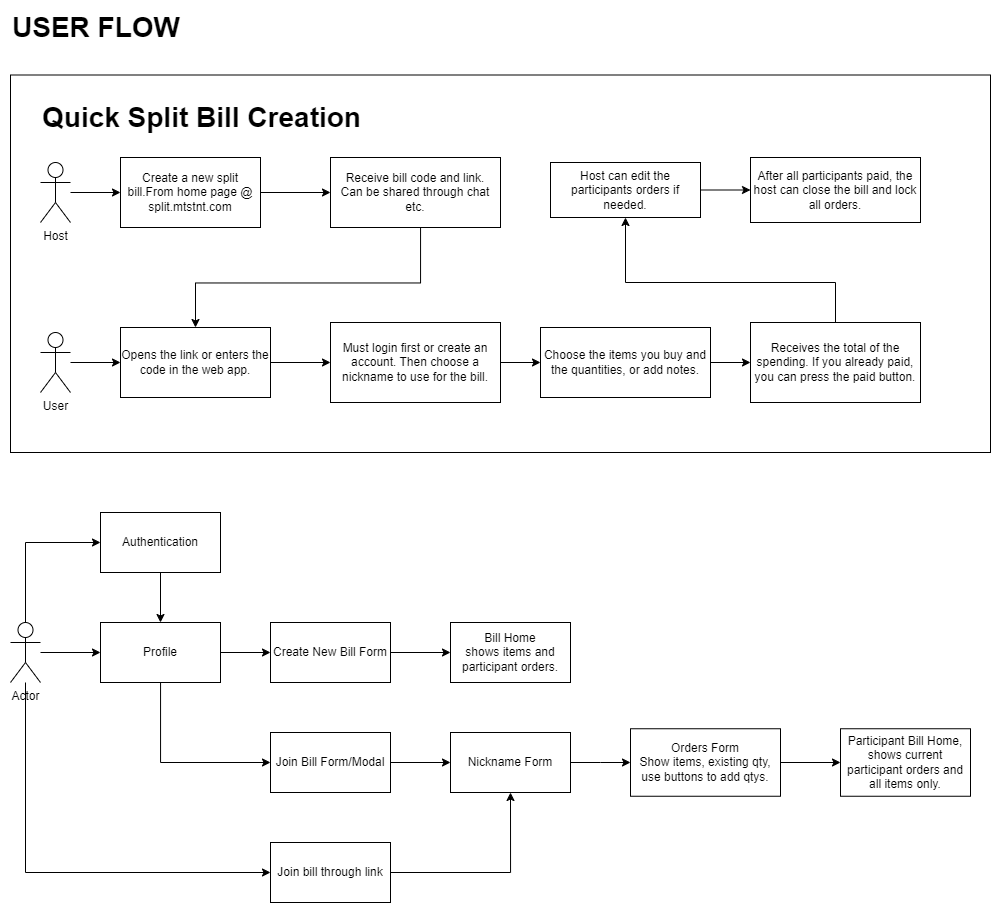

The diagram above was exported from draw.io. Its source (the exported page's mxGraphModel, read from the mxfile embedded in the PNG):
<mxGraphModel dx="1235" dy="614" grid="1" gridSize="10" guides="1" tooltips="1" connect="1" arrows="1" fold="1" page="1" pageScale="1" pageWidth="850" pageHeight="1100" math="0" shadow="0">
  <root>
    <mxCell id="0" />
    <mxCell id="1" parent="0" />
    <mxCell id="897b02Qjri4YMdaliz8o-27" value="&lt;b&gt;&lt;font style=&quot;font-size: 28px;&quot;&gt;USER FLOW&lt;/font&gt;&lt;/b&gt;" style="text;html=1;strokeColor=none;fillColor=none;align=left;verticalAlign=middle;whiteSpace=wrap;rounded=0;" vertex="1" parent="1">
      <mxGeometry x="20" y="60" width="480" height="30" as="geometry" />
    </mxCell>
    <mxCell id="897b02Qjri4YMdaliz8o-30" value="" style="group" vertex="1" connectable="0" parent="1">
      <mxGeometry x="20" y="122.5" width="980" height="377.5" as="geometry" />
    </mxCell>
    <mxCell id="897b02Qjri4YMdaliz8o-28" value="" style="rounded=0;whiteSpace=wrap;html=1;fillColor=default;" vertex="1" parent="897b02Qjri4YMdaliz8o-30">
      <mxGeometry width="980" height="377.5" as="geometry" />
    </mxCell>
    <mxCell id="897b02Qjri4YMdaliz8o-1" value="Create a new split bill.From home page @ split.mtstnt.com" style="rounded=0;whiteSpace=wrap;html=1;" vertex="1" parent="897b02Qjri4YMdaliz8o-30">
      <mxGeometry x="110" y="82.5" width="140" height="70" as="geometry" />
    </mxCell>
    <mxCell id="897b02Qjri4YMdaliz8o-3" value="" style="edgeStyle=orthogonalEdgeStyle;rounded=0;orthogonalLoop=1;jettySize=auto;html=1;" edge="1" parent="897b02Qjri4YMdaliz8o-30" source="897b02Qjri4YMdaliz8o-2" target="897b02Qjri4YMdaliz8o-1">
      <mxGeometry relative="1" as="geometry" />
    </mxCell>
    <mxCell id="897b02Qjri4YMdaliz8o-2" value="Host" style="shape=umlActor;verticalLabelPosition=bottom;verticalAlign=top;html=1;outlineConnect=0;" vertex="1" parent="897b02Qjri4YMdaliz8o-30">
      <mxGeometry x="30" y="87.5" width="30" height="60" as="geometry" />
    </mxCell>
    <mxCell id="897b02Qjri4YMdaliz8o-4" value="Receive bill code and link. &lt;br&gt;Can be shared through chat etc." style="rounded=0;whiteSpace=wrap;html=1;" vertex="1" parent="897b02Qjri4YMdaliz8o-30">
      <mxGeometry x="320" y="82.5" width="170" height="70" as="geometry" />
    </mxCell>
    <mxCell id="897b02Qjri4YMdaliz8o-5" value="" style="edgeStyle=orthogonalEdgeStyle;rounded=0;orthogonalLoop=1;jettySize=auto;html=1;" edge="1" parent="897b02Qjri4YMdaliz8o-30" source="897b02Qjri4YMdaliz8o-1" target="897b02Qjri4YMdaliz8o-4">
      <mxGeometry relative="1" as="geometry" />
    </mxCell>
    <mxCell id="897b02Qjri4YMdaliz8o-6" value="User" style="shape=umlActor;verticalLabelPosition=bottom;verticalAlign=top;html=1;outlineConnect=0;" vertex="1" parent="897b02Qjri4YMdaliz8o-30">
      <mxGeometry x="30" y="257.5" width="30" height="60" as="geometry" />
    </mxCell>
    <mxCell id="897b02Qjri4YMdaliz8o-13" value="Opens the link or enters the code in the web app." style="rounded=0;whiteSpace=wrap;html=1;" vertex="1" parent="897b02Qjri4YMdaliz8o-30">
      <mxGeometry x="110" y="252.5" width="150" height="70" as="geometry" />
    </mxCell>
    <mxCell id="897b02Qjri4YMdaliz8o-14" value="" style="edgeStyle=orthogonalEdgeStyle;rounded=0;orthogonalLoop=1;jettySize=auto;html=1;entryX=0.5;entryY=0;entryDx=0;entryDy=0;" edge="1" parent="897b02Qjri4YMdaliz8o-30" source="897b02Qjri4YMdaliz8o-4" target="897b02Qjri4YMdaliz8o-13">
      <mxGeometry relative="1" as="geometry">
        <Array as="points">
          <mxPoint x="410" y="208" />
          <mxPoint x="185" y="208" />
        </Array>
      </mxGeometry>
    </mxCell>
    <mxCell id="897b02Qjri4YMdaliz8o-10" value="" style="edgeStyle=orthogonalEdgeStyle;rounded=0;orthogonalLoop=1;jettySize=auto;html=1;entryX=0;entryY=0.5;entryDx=0;entryDy=0;" edge="1" parent="897b02Qjri4YMdaliz8o-30" source="897b02Qjri4YMdaliz8o-6" target="897b02Qjri4YMdaliz8o-13">
      <mxGeometry relative="1" as="geometry">
        <mxPoint x="100" y="285" as="targetPoint" />
      </mxGeometry>
    </mxCell>
    <mxCell id="897b02Qjri4YMdaliz8o-16" value="Must login first or create an account. Then choose a nickname to use for the bill." style="rounded=0;whiteSpace=wrap;html=1;" vertex="1" parent="897b02Qjri4YMdaliz8o-30">
      <mxGeometry x="320" y="247.5" width="170" height="80" as="geometry" />
    </mxCell>
    <mxCell id="897b02Qjri4YMdaliz8o-17" value="" style="edgeStyle=orthogonalEdgeStyle;rounded=0;orthogonalLoop=1;jettySize=auto;html=1;" edge="1" parent="897b02Qjri4YMdaliz8o-30" source="897b02Qjri4YMdaliz8o-13" target="897b02Qjri4YMdaliz8o-16">
      <mxGeometry relative="1" as="geometry" />
    </mxCell>
    <mxCell id="897b02Qjri4YMdaliz8o-18" value="Choose the items you buy and the quantities, or add notes." style="rounded=0;whiteSpace=wrap;html=1;" vertex="1" parent="897b02Qjri4YMdaliz8o-30">
      <mxGeometry x="530" y="252.5" width="170" height="70" as="geometry" />
    </mxCell>
    <mxCell id="897b02Qjri4YMdaliz8o-19" value="" style="edgeStyle=orthogonalEdgeStyle;rounded=0;orthogonalLoop=1;jettySize=auto;html=1;" edge="1" parent="897b02Qjri4YMdaliz8o-30" source="897b02Qjri4YMdaliz8o-16" target="897b02Qjri4YMdaliz8o-18">
      <mxGeometry relative="1" as="geometry" />
    </mxCell>
    <mxCell id="897b02Qjri4YMdaliz8o-20" value="Receives the total of the spending. If you already paid, you can press the paid button." style="rounded=0;whiteSpace=wrap;html=1;" vertex="1" parent="897b02Qjri4YMdaliz8o-30">
      <mxGeometry x="740" y="247.5" width="170" height="80" as="geometry" />
    </mxCell>
    <mxCell id="897b02Qjri4YMdaliz8o-21" value="" style="edgeStyle=orthogonalEdgeStyle;rounded=0;orthogonalLoop=1;jettySize=auto;html=1;" edge="1" parent="897b02Qjri4YMdaliz8o-30" source="897b02Qjri4YMdaliz8o-18" target="897b02Qjri4YMdaliz8o-20">
      <mxGeometry relative="1" as="geometry" />
    </mxCell>
    <mxCell id="897b02Qjri4YMdaliz8o-23" value="Host can edit the participants orders if needed." style="rounded=0;whiteSpace=wrap;html=1;" vertex="1" parent="897b02Qjri4YMdaliz8o-30">
      <mxGeometry x="540" y="87.5" width="150" height="55" as="geometry" />
    </mxCell>
    <mxCell id="897b02Qjri4YMdaliz8o-22" style="edgeStyle=orthogonalEdgeStyle;rounded=0;orthogonalLoop=1;jettySize=auto;html=1;" edge="1" parent="897b02Qjri4YMdaliz8o-30" source="897b02Qjri4YMdaliz8o-20" target="897b02Qjri4YMdaliz8o-23">
      <mxGeometry relative="1" as="geometry">
        <mxPoint x="620" y="147.5" as="targetPoint" />
        <Array as="points">
          <mxPoint x="825" y="207.5" />
          <mxPoint x="615" y="207.5" />
        </Array>
      </mxGeometry>
    </mxCell>
    <mxCell id="897b02Qjri4YMdaliz8o-25" value="After all participants paid, the host can close the bill and lock all orders." style="rounded=0;whiteSpace=wrap;html=1;" vertex="1" parent="897b02Qjri4YMdaliz8o-30">
      <mxGeometry x="740" y="82.5" width="170" height="65" as="geometry" />
    </mxCell>
    <mxCell id="897b02Qjri4YMdaliz8o-26" value="" style="edgeStyle=orthogonalEdgeStyle;rounded=0;orthogonalLoop=1;jettySize=auto;html=1;entryX=0;entryY=0.5;entryDx=0;entryDy=0;" edge="1" parent="897b02Qjri4YMdaliz8o-30" source="897b02Qjri4YMdaliz8o-23" target="897b02Qjri4YMdaliz8o-25">
      <mxGeometry relative="1" as="geometry">
        <mxPoint x="740" y="115" as="targetPoint" />
      </mxGeometry>
    </mxCell>
    <mxCell id="897b02Qjri4YMdaliz8o-29" value="&lt;span style=&quot;font-size: 28px;&quot;&gt;&lt;b&gt;Quick Split Bill Creation&lt;/b&gt;&lt;/span&gt;" style="text;html=1;strokeColor=none;fillColor=none;align=left;verticalAlign=middle;whiteSpace=wrap;rounded=0;" vertex="1" parent="897b02Qjri4YMdaliz8o-30">
      <mxGeometry x="30" y="27.5" width="480" height="30" as="geometry" />
    </mxCell>
    <mxCell id="897b02Qjri4YMdaliz8o-59" value="" style="edgeStyle=orthogonalEdgeStyle;rounded=0;orthogonalLoop=1;jettySize=auto;html=1;" edge="1" parent="1" source="897b02Qjri4YMdaliz8o-54" target="897b02Qjri4YMdaliz8o-58">
      <mxGeometry relative="1" as="geometry" />
    </mxCell>
    <mxCell id="897b02Qjri4YMdaliz8o-69" value="" style="edgeStyle=orthogonalEdgeStyle;rounded=0;orthogonalLoop=1;jettySize=auto;html=1;" edge="1" parent="1" source="897b02Qjri4YMdaliz8o-54" target="897b02Qjri4YMdaliz8o-68">
      <mxGeometry relative="1" as="geometry">
        <Array as="points">
          <mxPoint x="170" y="810" />
        </Array>
      </mxGeometry>
    </mxCell>
    <mxCell id="897b02Qjri4YMdaliz8o-54" value="Profile" style="rounded=0;whiteSpace=wrap;html=1;" vertex="1" parent="1">
      <mxGeometry x="110" y="670" width="120" height="60" as="geometry" />
    </mxCell>
    <mxCell id="897b02Qjri4YMdaliz8o-57" value="" style="edgeStyle=orthogonalEdgeStyle;rounded=0;orthogonalLoop=1;jettySize=auto;html=1;" edge="1" parent="1" source="897b02Qjri4YMdaliz8o-55" target="897b02Qjri4YMdaliz8o-54">
      <mxGeometry relative="1" as="geometry" />
    </mxCell>
    <mxCell id="897b02Qjri4YMdaliz8o-55" value="Authentication" style="rounded=0;whiteSpace=wrap;html=1;" vertex="1" parent="1">
      <mxGeometry x="110" y="560" width="120" height="60" as="geometry" />
    </mxCell>
    <mxCell id="897b02Qjri4YMdaliz8o-65" value="" style="edgeStyle=orthogonalEdgeStyle;rounded=0;orthogonalLoop=1;jettySize=auto;html=1;" edge="1" parent="1" source="897b02Qjri4YMdaliz8o-58" target="897b02Qjri4YMdaliz8o-64">
      <mxGeometry relative="1" as="geometry" />
    </mxCell>
    <mxCell id="897b02Qjri4YMdaliz8o-58" value="Create New Bill Form" style="rounded=0;whiteSpace=wrap;html=1;" vertex="1" parent="1">
      <mxGeometry x="280" y="670" width="120" height="60" as="geometry" />
    </mxCell>
    <mxCell id="897b02Qjri4YMdaliz8o-64" value="Bill Home&lt;br&gt;shows items and participant orders." style="rounded=0;whiteSpace=wrap;html=1;" vertex="1" parent="1">
      <mxGeometry x="460" y="670" width="120" height="60" as="geometry" />
    </mxCell>
    <mxCell id="897b02Qjri4YMdaliz8o-71" value="" style="edgeStyle=orthogonalEdgeStyle;rounded=0;orthogonalLoop=1;jettySize=auto;html=1;" edge="1" parent="1" source="897b02Qjri4YMdaliz8o-68" target="897b02Qjri4YMdaliz8o-70">
      <mxGeometry relative="1" as="geometry" />
    </mxCell>
    <mxCell id="897b02Qjri4YMdaliz8o-68" value="Join Bill Form/Modal" style="rounded=0;whiteSpace=wrap;html=1;" vertex="1" parent="1">
      <mxGeometry x="280" y="780" width="120" height="60" as="geometry" />
    </mxCell>
    <mxCell id="897b02Qjri4YMdaliz8o-77" value="" style="edgeStyle=orthogonalEdgeStyle;rounded=0;orthogonalLoop=1;jettySize=auto;html=1;" edge="1" parent="1" source="897b02Qjri4YMdaliz8o-70" target="897b02Qjri4YMdaliz8o-76">
      <mxGeometry relative="1" as="geometry" />
    </mxCell>
    <mxCell id="897b02Qjri4YMdaliz8o-70" value="Nickname Form" style="rounded=0;whiteSpace=wrap;html=1;" vertex="1" parent="1">
      <mxGeometry x="460" y="780" width="120" height="60" as="geometry" />
    </mxCell>
    <mxCell id="897b02Qjri4YMdaliz8o-75" style="edgeStyle=orthogonalEdgeStyle;rounded=0;orthogonalLoop=1;jettySize=auto;html=1;entryX=0.5;entryY=1;entryDx=0;entryDy=0;" edge="1" parent="1" source="897b02Qjri4YMdaliz8o-74" target="897b02Qjri4YMdaliz8o-70">
      <mxGeometry relative="1" as="geometry" />
    </mxCell>
    <mxCell id="897b02Qjri4YMdaliz8o-74" value="Join bill through link" style="rounded=0;whiteSpace=wrap;html=1;" vertex="1" parent="1">
      <mxGeometry x="280" y="890" width="120" height="60" as="geometry" />
    </mxCell>
    <mxCell id="897b02Qjri4YMdaliz8o-80" value="" style="edgeStyle=orthogonalEdgeStyle;rounded=0;orthogonalLoop=1;jettySize=auto;html=1;" edge="1" parent="1" source="897b02Qjri4YMdaliz8o-76" target="897b02Qjri4YMdaliz8o-79">
      <mxGeometry relative="1" as="geometry" />
    </mxCell>
    <mxCell id="897b02Qjri4YMdaliz8o-76" value="Orders Form&lt;br&gt;Show items, existing qty, use buttons to add qtys." style="rounded=0;whiteSpace=wrap;html=1;" vertex="1" parent="1">
      <mxGeometry x="640" y="776.25" width="150" height="67.5" as="geometry" />
    </mxCell>
    <mxCell id="897b02Qjri4YMdaliz8o-78" style="edgeStyle=orthogonalEdgeStyle;rounded=0;orthogonalLoop=1;jettySize=auto;html=1;exitX=0.5;exitY=1;exitDx=0;exitDy=0;" edge="1" parent="1" source="897b02Qjri4YMdaliz8o-76" target="897b02Qjri4YMdaliz8o-76">
      <mxGeometry relative="1" as="geometry" />
    </mxCell>
    <mxCell id="897b02Qjri4YMdaliz8o-79" value="Participant Bill Home,&lt;br&gt;shows current participant orders and all items only." style="rounded=0;whiteSpace=wrap;html=1;" vertex="1" parent="1">
      <mxGeometry x="850" y="776.25" width="130" height="67.5" as="geometry" />
    </mxCell>
    <mxCell id="897b02Qjri4YMdaliz8o-82" value="" style="edgeStyle=orthogonalEdgeStyle;rounded=0;orthogonalLoop=1;jettySize=auto;html=1;" edge="1" parent="1" source="897b02Qjri4YMdaliz8o-81" target="897b02Qjri4YMdaliz8o-54">
      <mxGeometry relative="1" as="geometry" />
    </mxCell>
    <mxCell id="897b02Qjri4YMdaliz8o-83" style="edgeStyle=orthogonalEdgeStyle;rounded=0;orthogonalLoop=1;jettySize=auto;html=1;entryX=0;entryY=0.5;entryDx=0;entryDy=0;" edge="1" parent="1" source="897b02Qjri4YMdaliz8o-81" target="897b02Qjri4YMdaliz8o-55">
      <mxGeometry relative="1" as="geometry">
        <Array as="points">
          <mxPoint x="35" y="590" />
        </Array>
      </mxGeometry>
    </mxCell>
    <mxCell id="897b02Qjri4YMdaliz8o-84" style="edgeStyle=orthogonalEdgeStyle;rounded=0;orthogonalLoop=1;jettySize=auto;html=1;entryX=0;entryY=0.5;entryDx=0;entryDy=0;" edge="1" parent="1" source="897b02Qjri4YMdaliz8o-81" target="897b02Qjri4YMdaliz8o-74">
      <mxGeometry relative="1" as="geometry">
        <Array as="points">
          <mxPoint x="35" y="920" />
        </Array>
      </mxGeometry>
    </mxCell>
    <mxCell id="897b02Qjri4YMdaliz8o-81" value="Actor" style="shape=umlActor;verticalLabelPosition=bottom;verticalAlign=top;html=1;outlineConnect=0;" vertex="1" parent="1">
      <mxGeometry x="20" y="670" width="30" height="60" as="geometry" />
    </mxCell>
  </root>
</mxGraphModel>